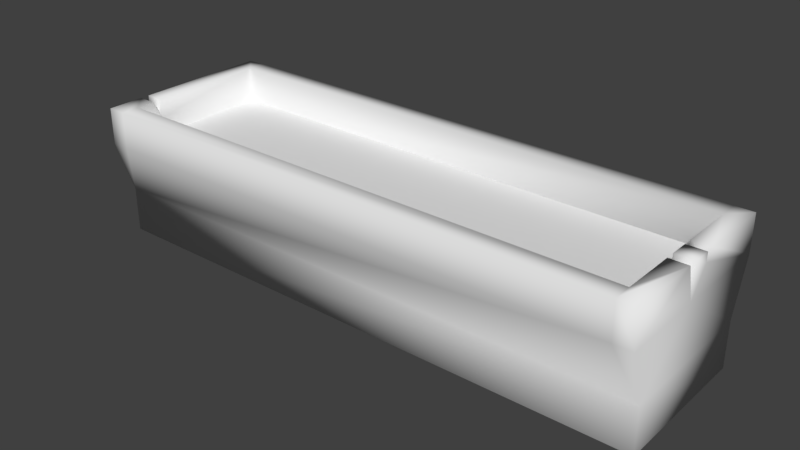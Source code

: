 # Source: trough.blend  (saved by Blender 2.79.0; exported with 4.5.12 LTS)
import bpy
from mathutils import Matrix  # noqa: F401  (used for matrix-valued properties, if any)

bpy.ops.wm.read_factory_settings(use_empty=True)
scene = bpy.context.scene
scene.name = 'Scene'

# ---- collections
col_collection_1 = bpy.data.collections.new('Collection 1'); scene.collection.children.link(col_collection_1)

# ---- materials (node trees are filled in below, after node groups)
mat_trough = bpy.data.materials.new('trough')
mat_trough.alpha_threshold = 0.0
mat_trough.use_transparent_shadow = False
mat_trough.roughness = 0.5
mat_trough.specular_intensity = 0.0

# ---- material node trees

# ---- world
world_world = bpy.data.worlds.new('World'); scene.world = world_world
world_world.color = (0.05088, 0.05088, 0.05088)
world_world.use_sun_shadow = False
world_world.sun_shadow_jitter_overblur = 0.0
world_world.cycles.sampling_method = 'MANUAL'

# ---- meshes
me_circle_134 = bpy.data.meshes.new('Circle.134')
me_circle_134.from_pydata([(-1.317, 0.425, 0.4623), (-1.317, -0.425, 0.4623), (-1.317, -0.3438, 0.2125), (-1.317, 0.3438, 0.2125), (-1.317, 0.425, 0.6323), (-1.317, -0.425, 0.6323), (-1.317, -0.255, 0.6323), (-1.317, -0.2125, 0.5473), (-1.317, -0.2125, 0.6323), (-1.232, 0.425, 0.4623), (-1.232, -0.425, 0.4623), (-1.232, 0.425, 0.6323), (-1.232, -0.425, 0.6323), (-1.232, -0.255, 0.6323), (-1.232, -0.2125, 0.5473), (-1.232, -0.2125, 0.6323), (-1.232, 0.34, 0.4623), (-1.232, -0.34, 0.4623), (-1.232, -0.2751, 0.2625), (-1.232, -0.1051, 0.1389), (-1.232, 0.1051, 0.1389), (-1.232, 0.2751, 0.2625), (-1.232, 0.34, 0.6323), (-1.232, -0.34, 0.6323), (1.233, 0.425, 0.4623), (1.233, 0.425, 0.6323), (1.233, 0.34, 0.4623), (1.233, 0.34, 0.6323), (1.233, 0.2751, 0.2625), (1.233, 0.1051, 0.1389), (1.318, 0.425, 0.4623), (1.318, -0.425, 0.4623), (1.318, -0.3438, 0.2125), (1.318, 0.3438, 0.2125), (1.318, 0.425, 0.6323), (1.318, -0.425, 0.6323), (1.318, -0.08738, 0.6323), (1.318, -0.04488, 0.4693), (1.318, -0.04488, 0.6323), (1.233, -0.425, 0.4623), (1.233, -0.425, 0.6323), (1.233, -0.08738, 0.6323), (1.233, -0.04488, 0.4693), (1.233, -0.04488, 0.6323), (1.233, -0.34, 0.4623), (1.233, -0.2751, 0.2625), (1.233, -0.1051, 0.1389), (1.233, -0.34, 0.6323), (1.318, 0.04012, 0.6323), (1.233, 0.04012, 0.6323), (1.318, 0.04012, 0.5898), (1.233, 0.04012, 0.5898), (1.318, 0.08262, 0.6323), (1.233, 0.08262, 0.6323), (-1.317, -0.3438, -2.153e-07), (-1.317, 0.3438, 3.8e-08), (1.318, -0.3438, -2.153e-07), (1.318, 0.3438, 3.8e-08), (-1.232, -0.3438, 0.4675), (-1.232, 0.3438, 0.4675), (1.233, -0.3438, 0.4675), (1.233, 0.3438, 0.4675)], [], [(4, 7, 8), (1, 6, 7), (3, 7, 0), (23, 44, 17), (21, 26, 16), (12, 47, 23), (10, 40, 12), (19, 29, 20), (11, 24, 9), (3, 0, 9), (4, 9, 0), (1, 12, 5), (20, 28, 21), (1, 2, 10), (13, 7, 6), (7, 15, 8), (22, 4, 8), (15, 22, 8), (5, 12, 6), (6, 23, 13), (14, 23, 17), (22, 14, 16), (14, 18, 19), (14, 20, 21), (16, 14, 21), (43, 51, 42), (30, 52, 50), (26, 53, 27), (27, 52, 34), (22, 25, 11), (2, 39, 10), (18, 46, 19), (17, 45, 18), (16, 27, 22), (9, 33, 3), (50, 53, 51), (31, 36, 35), (33, 30, 37), (33, 24, 30), (24, 34, 30), (40, 31, 35), (31, 39, 32), (37, 41, 36), (43, 37, 38), (25, 27, 34), (48, 51, 49), (35, 36, 40), (36, 47, 40), (44, 41, 42), (38, 49, 43), (45, 42, 46), (29, 42, 28), (26, 28, 42), (38, 50, 48), (51, 26, 42), (50, 37, 30), (33, 55, 3), (54, 32, 2), (56, 55, 57), (3, 54, 2), (7, 2, 1), (37, 32, 33), (57, 32, 56), (4, 0, 7), (1, 5, 6), (23, 47, 44), (21, 28, 26), (12, 40, 47), (10, 39, 40), (19, 46, 29), (11, 25, 24), (4, 11, 9), (1, 10, 12), (20, 29, 28), (13, 14, 7), (7, 14, 15), (22, 11, 4), (6, 12, 23), (14, 13, 23), (22, 15, 14), (14, 17, 18), (14, 19, 20), (43, 49, 51), (30, 34, 52), (26, 51, 53), (27, 53, 52), (22, 27, 25), (2, 32, 39), (18, 45, 46), (17, 44, 45), (16, 26, 27), (9, 24, 33), (50, 52, 53), (31, 37, 36), (24, 25, 34), (40, 39, 31), (37, 42, 41), (43, 42, 37), (48, 50, 51), (36, 41, 47), (44, 47, 41), (38, 48, 49), (45, 44, 42), (29, 46, 42), (38, 37, 50), (33, 57, 55), (54, 56, 32), (56, 54, 55), (3, 55, 54), (7, 3, 2), (37, 31, 32), (57, 33, 32), (61, 58, 60), (61, 59, 58)])
me_circle_134.polygons.foreach_set('use_smooth', [True] * 114)
_uv = me_circle_134.uv_layers.new(name='UVMap')
_uv.uv.foreach_set('vector', [0.9993, 0.8336, 0.8469, 0.8539, 0.8469, 0.8336, 0.7961, 0.8743, 0.8367, 0.8336, 0.8469, 0.8539, 0.9799, 0.934, 0.8469, 0.8539, 0.9993, 0.8743, 0.06081, 0.1955, 0.6794, 0.2405, 0.1076, 0.2432, 0.1516, 0.407, 0.6661, 0.4594, 0.1248, 0.4472, 0.06684, 0.1731, 0.7238, 0.1959, 0.06081, 0.1955, 0.07173, 0.1244, 0.7147, 0.1723, 0.06684, 0.1731, 0.1599, 0.3319, 0.6358, 0.3697, 0.1683, 0.3698, 0.09655, 0.5024, 0.677, 0.5633, 0.09916, 0.5433, 0.08007, 0.6041, 0.07947, 0.5443, 0.09916, 0.5433, 0.0765, 0.5058, 0.09916, 0.5433, 0.07947, 0.5443, 0.0491, 0.1219, 0.06684, 0.1731, 0.04088, 0.1655, 0.1683, 0.3698, 0.6435, 0.4117, 0.1516, 0.407, 0.0491, 0.1219, 0.05298, 0.05517, 0.07173, 0.1244, 0.04184, 0.2255, 0.007872, 0.256, 0.01742, 0.2176, 0.007872, 0.256, 0.02791, 0.2918, 0.0007406, 0.2916, 0.09476, 0.4792, 0.0765, 0.5058, 0.0007406, 0.2916, 0.02791, 0.2918, 0.09476, 0.4792, 0.0007406, 0.2916, 0.04088, 0.1655, 0.06684, 0.1731, 0.01742, 0.2176, 0.01742, 0.2176, 0.06081, 0.1955, 0.04184, 0.2255, 0.04664, 0.266, 0.06081, 0.1955, 0.1076, 0.2432, 0.09476, 0.4792, 0.04664, 0.266, 0.1248, 0.4472, 0.04664, 0.266, 0.1485, 0.2914, 0.1599, 0.3319, 0.04664, 0.266, 0.1683, 0.3698, 0.1516, 0.407, 0.1248, 0.4472, 0.04664, 0.266, 0.1516, 0.407, 0.7822, 0.3862, 0.7608, 0.4072, 0.7508, 0.3375, 0.7946, 0.9441, 0.7128, 0.9848, 0.7026, 0.9746, 0.6661, 0.4594, 0.7566, 0.4297, 0.6927, 0.5025, 0.6927, 0.5025, 0.7781, 0.4437, 0.7034, 0.5313, 0.09476, 0.4792, 0.6859, 0.5238, 0.09655, 0.5024, 0.05298, 0.05517, 0.7096, 0.1243, 0.07173, 0.1244, 0.1485, 0.2914, 0.638, 0.3295, 0.1599, 0.3319, 0.1076, 0.2432, 0.6505, 0.2873, 0.1485, 0.2914, 0.1248, 0.4472, 0.6927, 0.5025, 0.09476, 0.4792, 0.09916, 0.5433, 0.6898, 0.6238, 0.08007, 0.6041, 0.7895, 0.4251, 0.7566, 0.4297, 0.7608, 0.4072, 0.5915, 0.9441, 0.6721, 0.9848, 0.5915, 0.9848, 0.7752, 0.8844, 0.7946, 0.9441, 0.6823, 0.9458, 0.6898, 0.6238, 0.677, 0.5633, 0.6957, 0.5664, 0.677, 0.5633, 0.7034, 0.5313, 0.6957, 0.5664, 0.7147, 0.1723, 0.732, 0.1218, 0.7399, 0.1652, 0.732, 0.1218, 0.7096, 0.1243, 0.7279, 0.05517, 0.7903, 0.329, 0.7609, 0.2713, 0.7849, 0.2658, 0.7822, 0.3862, 0.7903, 0.329, 0.8083, 0.3883, 0.6859, 0.5238, 0.6927, 0.5025, 0.7034, 0.5313, 0.7967, 0.4155, 0.7608, 0.4072, 0.7793, 0.402, 0.7399, 0.1652, 0.7849, 0.2658, 0.7147, 0.1723, 0.7849, 0.2658, 0.7238, 0.1959, 0.7147, 0.1723, 0.6794, 0.2405, 0.7609, 0.2713, 0.7508, 0.3375, 0.8083, 0.3883, 0.7793, 0.402, 0.7822, 0.3862, 0.6505, 0.2873, 0.7508, 0.3375, 0.638, 0.3295, 0.6358, 0.3697, 0.7508, 0.3375, 0.6435, 0.4117, 0.6661, 0.4594, 0.6435, 0.4117, 0.7508, 0.3375, 0.6823, 0.9848, 0.7026, 0.9746, 0.7026, 0.9848, 0.7608, 0.4072, 0.6661, 0.4594, 0.7508, 0.3375, 0.7026, 0.9746, 0.6823, 0.9458, 0.7946, 0.9441, 0.6898, 0.6238, 0.07847, 0.6532, 0.08007, 0.6041, 0.05299, 0.0007407, 0.7279, 0.05517, 0.05298, 0.05517, 0.6831, 0.8321, 0.07847, 0.6532, 0.6882, 0.673, 0.9799, 0.934, 0.8155, 0.9848, 0.8155, 0.934, 0.8469, 0.8539, 0.8155, 0.934, 0.7961, 0.8743, 0.6823, 0.9458, 0.6109, 0.8844, 0.7752, 0.8844, 0.7752, 0.8336, 0.6109, 0.8844, 0.6109, 0.8336, 0.9993, 0.8336, 0.9993, 0.8743, 0.8469, 0.8539, 0.7961, 0.8743, 0.7961, 0.8336, 0.8367, 0.8336, 0.06081, 0.1955, 0.7238, 0.1959, 0.6794, 0.2405, 0.1516, 0.407, 0.6435, 0.4117, 0.6661, 0.4594, 0.06684, 0.1731, 0.7147, 0.1723, 0.7238, 0.1959, 0.07173, 0.1244, 0.7096, 0.1243, 0.7147, 0.1723, 0.1599, 0.3319, 0.638, 0.3295, 0.6358, 0.3697, 0.09655, 0.5024, 0.6859, 0.5238, 0.677, 0.5633, 0.0765, 0.5058, 0.09655, 0.5024, 0.09916, 0.5433, 0.0491, 0.1219, 0.07173, 0.1244, 0.06684, 0.1731, 0.1683, 0.3698, 0.6358, 0.3697, 0.6435, 0.4117, 0.04184, 0.2255, 0.04664, 0.266, 0.007872, 0.256, 0.007872, 0.256, 0.04664, 0.266, 0.02791, 0.2918, 0.09476, 0.4792, 0.09655, 0.5024, 0.0765, 0.5058, 0.01742, 0.2176, 0.06684, 0.1731, 0.06081, 0.1955, 0.04664, 0.266, 0.04184, 0.2255, 0.06081, 0.1955, 0.09476, 0.4792, 0.02791, 0.2918, 0.04664, 0.266, 0.04664, 0.266, 0.1076, 0.2432, 0.1485, 0.2914, 0.04664, 0.266, 0.1599, 0.3319, 0.1683, 0.3698, 0.7822, 0.3862, 0.7793, 0.402, 0.7608, 0.4072, 0.7946, 0.9441, 0.7946, 0.9848, 0.7128, 0.9848, 0.6661, 0.4594, 0.7608, 0.4072, 0.7566, 0.4297, 0.6927, 0.5025, 0.7566, 0.4297, 0.7781, 0.4437, 0.09476, 0.4792, 0.6927, 0.5025, 0.6859, 0.5238, 0.05298, 0.05517, 0.7279, 0.05517, 0.7096, 0.1243, 0.1485, 0.2914, 0.6505, 0.2873, 0.638, 0.3295, 0.1076, 0.2432, 0.6794, 0.2405, 0.6505, 0.2873, 0.1248, 0.4472, 0.6661, 0.4594, 0.6927, 0.5025, 0.09916, 0.5433, 0.677, 0.5633, 0.6898, 0.6238, 0.7895, 0.4251, 0.7781, 0.4437, 0.7566, 0.4297, 0.5915, 0.9441, 0.6823, 0.9458, 0.6721, 0.9848, 0.677, 0.5633, 0.6859, 0.5238, 0.7034, 0.5313, 0.7147, 0.1723, 0.7096, 0.1243, 0.732, 0.1218, 0.7903, 0.329, 0.7508, 0.3375, 0.7609, 0.2713, 0.7822, 0.3862, 0.7508, 0.3375, 0.7903, 0.329, 0.7967, 0.4155, 0.7895, 0.4251, 0.7608, 0.4072, 0.7849, 0.2658, 0.7609, 0.2713, 0.7238, 0.1959, 0.6794, 0.2405, 0.7238, 0.1959, 0.7609, 0.2713, 0.8083, 0.3883, 0.7967, 0.4155, 0.7793, 0.402, 0.6505, 0.2873, 0.6794, 0.2405, 0.7508, 0.3375, 0.6358, 0.3697, 0.638, 0.3295, 0.7508, 0.3375, 0.6823, 0.9848, 0.6823, 0.9458, 0.7026, 0.9746, 0.6898, 0.6238, 0.6882, 0.673, 0.07847, 0.6532, 0.05299, 0.0007407, 0.7279, 0.0007406, 0.7279, 0.05517, 0.6831, 0.8321, 0.07331, 0.8124, 0.07847, 0.6532, 0.9799, 0.934, 0.9799, 0.9848, 0.8155, 0.9848, 0.8469, 0.8539, 0.9799, 0.934, 0.8155, 0.934, 0.6823, 0.9458, 0.5915, 0.9441, 0.6109, 0.8844, 0.7752, 0.8336, 0.7752, 0.8844, 0.6109, 0.8844, 0.5899, 0.9982, 0.0007974, 0.8336, 0.59, 0.8338, 0.5899, 0.9982, 0.0007406, 0.998, 0.0007974, 0.8336])
me_circle_134.materials.append(mat_trough)
me_circle_134.use_remesh_preserve_volume = False
me_circle_134.use_remesh_preserve_attributes = False
me_circle_134.use_mirror_vertex_groups = False
me_circle_134.update()

# ---- objects
ob_trough = bpy.data.objects.new('trough', me_circle_134)

# ---- transforms, parenting, visibility, modifiers, constraints
ob_trough.location = (0.0, 0.0, 0.0)
ob_trough.lineart.crease_threshold = 0.0

# ---- collection membership
col_collection_1.objects.link(ob_trough)

# ---- scene / render settings (as saved in the file)
scene.frame_start = 1; scene.frame_end = 250; scene.frame_set(1)
scene.render.engine = 'BLENDER_EEVEE_NEXT'
scene.render.resolution_percentage = 50
scene.render.dither_intensity = 0.0
scene.cycles.use_denoising = False
scene.cycles.samples = 128
scene.cycles.sampling_pattern = 'TABULATED_SOBOL'
scene.cycles.use_adaptive_sampling = False
scene.cycles.use_light_tree = False
scene.cycles.blur_glossy = 0.0
scene.cycles.sample_clamp_indirect = 0.0
scene.view_settings.view_transform = 'Standard'
bpy.context.view_layer.update()

# ---- added for rendering (the .blend has no active camera and no usable light): camera, sun
cam_auto = bpy.data.cameras.new('AutoCamera')
cam_auto.lens = 50.0
cam_auto.sensor_width = 36.0
cam_auto.clip_end = 1000.0
ob_auto_camera = bpy.data.objects.new('AutoCamera', cam_auto)
scene.collection.objects.link(ob_auto_camera)
ob_auto_camera.location = (2.62763, -3.15316, 2.41826)
ob_auto_camera.rotation_euler = (1.09748, -7.21219e-08, 0.694738)
scene.camera = ob_auto_camera
light_auto_sun = bpy.data.lights.new('AutoSun', 'SUN')
light_auto_sun.energy = 3.0
light_auto_sun.angle = 0.0523599
ob_auto_sun = bpy.data.objects.new('AutoSun', light_auto_sun)
scene.collection.objects.link(ob_auto_sun)
ob_auto_sun.rotation_euler = (0.872665, 0.174533, 0.523599)
bpy.context.view_layer.update()

